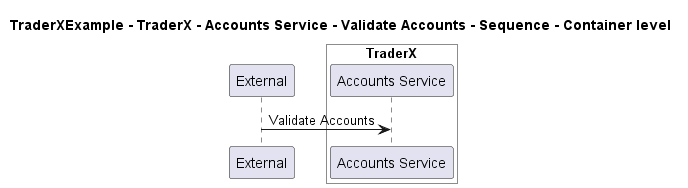

The diagram above was rendered by PlantUML. Its source (embedded in the PNG):
@startuml

title TraderXExample - TraderX - Accounts Service - Validate Accounts - Sequence - Container level

participant "External" as C4InterFlow.SoftwareSystems.ExternalSystem

box "TraderX" #White
    participant "Accounts Service" as TraderXExample.SoftwareSystems.TraderX.Containers.AccountsService
end box


C4InterFlow.SoftwareSystems.ExternalSystem -> TraderXExample.SoftwareSystems.TraderX.Containers.AccountsService : Validate Accounts


@enduml